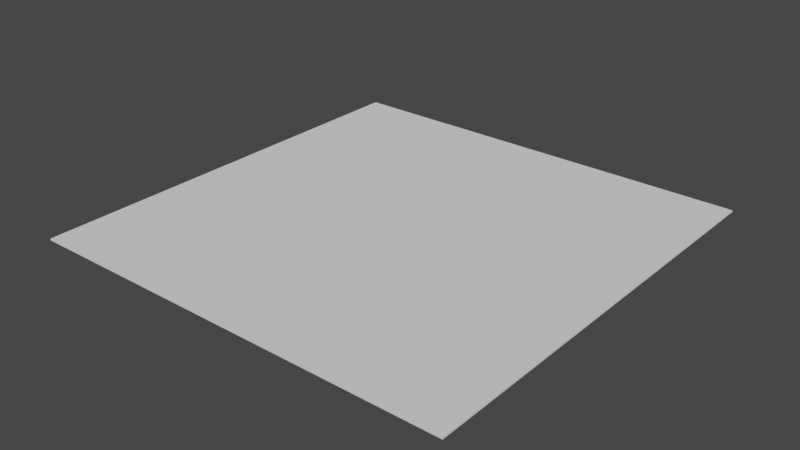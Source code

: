 # Source: cape.blend  (saved by Blender 2.81.16; exported with 4.5.12 LTS)
import bpy
from mathutils import Matrix  # noqa: F401  (used for matrix-valued properties, if any)

bpy.ops.wm.read_factory_settings(use_empty=True)
scene = bpy.context.scene
scene.name = 'Scene'

# ---- collections
col_collection = bpy.data.collections.new('Collection'); scene.collection.children.link(col_collection)

# ---- world
world_world = bpy.data.worlds.new('World'); scene.world = world_world
world_world.use_nodes = True; world_world.node_tree.nodes.clear()
_N = world_world.node_tree.nodes; _L = world_world.node_tree.links
n0 = _N.new('ShaderNodeOutputWorld'); n0.name = 'World Output'; n0.location = (300, 300)
n1 = _N.new('ShaderNodeBackground'); n1.name = 'Background'; n1.location = (10, 300)
n1.inputs[0].default_value = (0.05088, 0.05088, 0.05088, 1.0)
_L.new(n1.outputs[0], n0.inputs[0])
n0.is_active_output = True
world_world.color = (0.05088, 0.05088, 0.05088)
world_world.use_sun_shadow = False
world_world.sun_shadow_jitter_overblur = 0.0

# ---- meshes
me_plane = bpy.data.meshes.new('Plane')
me_plane.from_pydata([(-1.0, -1.0, 0.0), (1.0, -1.0, 0.0), (-1.0, 1.0, 0.0), (1.0, 1.0, 0.0), (-1.0, -1.0, 0.007311), (1.0, -1.0, 0.007311), (-1.0, 1.0, 0.007311), (1.0, 1.0, 0.007311), (-1.0, 0.0, 0.007311), (0.0, -1.0, 0.007311), (1.0, 0.0, 0.007311), (0.0, 1.0, 0.007311), (0.0, 0.0, 0.007311), (-1.0, -0.5, 0.007311), (0.5, -1.0, 0.007311), (1.0, 0.5, 0.007311), (-0.5, 1.0, 0.007311), (-1.0, 0.5, 0.007311), (-0.5, -1.0, 0.007311), (1.0, -0.5, 0.007311), (0.5, 1.0, 0.007311), (0.0, 0.5, 0.007311), (0.0, -0.5, 0.007311), (-0.5, 0.0, 0.007311), (0.5, 0.0, 0.007311), (0.5, -0.5, 0.007311), (-0.5, -0.5, 0.007311), (-0.5, 0.5, 0.007311), (0.5, 0.5, 0.007311), (-1.0, -0.75, 0.007311), (0.75, -1.0, 0.007311), (1.0, 0.75, 0.007311), (-0.75, 1.0, 0.007311), (-1.0, 0.25, 0.007311), (-0.25, -1.0, 0.007311), (1.0, -0.25, 0.007311), (0.25, 1.0, 0.007311), (0.0, 0.75, 0.007311), (0.0, -0.25, 0.007311), (-0.75, 0.0, 0.007311), (0.25, 0.0, 0.007311), (-1.0, -0.25, 0.007311), (0.25, -1.0, 0.007311), (1.0, 0.25, 0.007311), (-0.25, 1.0, 0.007311), (-1.0, 0.75, 0.007311), (-0.75, -1.0, 0.007311), (1.0, -0.75, 0.007311), (0.75, 1.0, 0.007311), (0.0, 0.25, 0.007311), (0.0, -0.75, 0.007311), (-0.25, 0.0, 0.007311), (0.75, 0.0, 0.007311), (0.5, -0.25, 0.007311), (0.5, -0.75, 0.007311), (0.25, -0.5, 0.007311), (0.75, -0.5, 0.007311), (-0.5, -0.25, 0.007311), (-0.5, -0.75, 0.007311), (-0.75, -0.5, 0.007311), (-0.25, -0.5, 0.007311), (-0.5, 0.75, 0.007311), (-0.5, 0.25, 0.007311), (-0.75, 0.5, 0.007311), (-0.25, 0.5, 0.007311), (0.5, 0.75, 0.007311), (0.5, 0.25, 0.007311), (0.25, 0.5, 0.007311), (0.75, 0.5, 0.007311), (0.75, 0.25, 0.007311), (0.25, 0.25, 0.007311), (0.25, 0.75, 0.007311), (-0.25, 0.25, 0.007311), (-0.75, 0.25, 0.007311), (-0.75, 0.75, 0.007311), (-0.25, -0.75, 0.007311), (-0.75, -0.75, 0.007311), (-0.75, -0.25, 0.007311), (0.75, -0.75, 0.007311), (0.25, -0.75, 0.007311), (0.25, -0.25, 0.007311), (0.75, -0.25, 0.007311), (-0.25, -0.25, 0.007311), (-0.25, 0.75, 0.007311), (0.75, 0.75, 0.007311), (0.0, -1.0, 0.0), (0.0, 1.0, 0.0), (-1.0, 0.0, 0.0), (1.0, 0.0, 0.0), (0.0, 0.0, 0.0), (1.0, 0.5, 0.0), (-1.0, 0.5, 0.0), (0.0, 0.5, 0.0), (1.0, 0.75, 0.0), (-1.0, 0.75, 0.0), (0.0, 0.75, 0.0), (-1.0, -0.5, 0.0), (0.0, -0.5, 0.0), (1.0, -0.5, 0.0), (0.5, -1.0, 0.0), (0.5, 1.0, 0.0), (0.5, 0.0, 0.0), (0.5, 0.5, 0.0), (0.5, 0.75, 0.0), (0.5, -0.5, 0.0), (0.25, 1.0, 0.0), (0.25, -1.0, 0.0), (0.25, 0.0, 0.0), (0.25, 0.5, 0.0), (0.25, 0.75, 0.0), (0.25, -0.5, 0.0), (0.75, -1.0, 0.0), (0.75, 0.0, 0.0), (0.75, 0.5, 0.0), (0.75, 0.75, 0.0), (0.75, -0.5, 0.0), (0.75, 1.0, 0.0), (-0.5, 1.0, 0.0), (-0.5, -1.0, 0.0), (-0.5, 0.0, 0.0), (-0.5, 0.5, 0.0), (-0.5, 0.75, 0.0), (-0.5, -0.5, 0.0), (-0.25, -1.0, 0.0), (-0.25, 0.0, 0.0), (-0.25, 0.5, 0.0), (-0.25, 0.75, 0.0), (-0.25, -0.5, 0.0), (-0.25, 1.0, 0.0), (-0.75, 1.0, 0.0), (-0.75, -1.0, 0.0), (-0.75, 0.0, 0.0), (-0.75, 0.5, 0.0), (-0.75, 0.75, 0.0), (-0.75, -0.5, 0.0), (-1.0, 0.25, 0.0), (0.0, 0.25, 0.0), (1.0, 0.25, 0.0), (0.5, 0.25, 0.0), (0.25, 0.25, 0.0), (0.75, 0.25, 0.0), (-0.5, 0.25, 0.0), (-0.25, 0.25, 0.0), (-0.75, 0.25, 0.0), (1.0, -0.25, 0.0), (-1.0, -0.25, 0.0), (0.0, -0.25, 0.0), (0.5, -0.25, 0.0), (0.25, -0.25, 0.0), (0.75, -0.25, 0.0), (-0.5, -0.25, 0.0), (-0.25, -0.25, 0.0), (-0.75, -0.25, 0.0), (-1.0, -0.75, 0.0), (0.0, -0.75, 0.0), (1.0, -0.75, 0.0), (0.5, -0.75, 0.0), (0.25, -0.75, 0.0), (0.75, -0.75, 0.0), (-0.5, -0.75, 0.0), (-0.25, -0.75, 0.0), (-0.75, -0.75, 0.0)], [], [(114, 116, 3, 93), (84, 31, 7, 48), (1, 155, 98, 144, 88, 137, 90, 93, 3, 7, 31, 15, 43, 10, 35, 19, 47, 5), (2, 94, 91, 135, 87, 145, 96, 153, 0, 4, 29, 13, 41, 8, 33, 17, 45, 6), (3, 116, 100, 105, 86, 128, 117, 129, 2, 6, 32, 16, 44, 11, 36, 20, 48, 7), (0, 130, 118, 123, 85, 106, 99, 111, 1, 5, 30, 14, 42, 9, 34, 18, 46, 4), (83, 37, 11, 44), (82, 38, 12, 51), (81, 35, 10, 52), (80, 53, 24, 40), (79, 54, 25, 55), (78, 47, 19, 56), (77, 57, 23, 39), (76, 58, 26, 59), (75, 50, 22, 60), (74, 61, 16, 32), (73, 62, 27, 63), (72, 49, 21, 64), (71, 65, 20, 36), (70, 66, 28, 67), (69, 43, 15, 68), (66, 69, 68, 28), (24, 52, 69, 66), (52, 10, 43, 69), (49, 70, 67, 21), (12, 40, 70, 49), (40, 24, 66, 70), (37, 71, 36, 11), (21, 67, 71, 37), (67, 28, 65, 71), (62, 72, 64, 27), (23, 51, 72, 62), (51, 12, 49, 72), (33, 73, 63, 17), (8, 39, 73, 33), (39, 23, 62, 73), (45, 74, 32, 6), (17, 63, 74, 45), (63, 27, 61, 74), (58, 75, 60, 26), (18, 34, 75, 58), (34, 9, 50, 75), (29, 76, 59, 13), (4, 46, 76, 29), (46, 18, 58, 76), (41, 77, 39, 8), (13, 59, 77, 41), (59, 26, 57, 77), (54, 78, 56, 25), (14, 30, 78, 54), (30, 5, 47, 78), (50, 79, 55, 22), (9, 42, 79, 50), (42, 14, 54, 79), (38, 80, 40, 12), (22, 55, 80, 38), (55, 25, 53, 80), (53, 81, 52, 24), (25, 56, 81, 53), (56, 19, 35, 81), (57, 82, 51, 23), (26, 60, 82, 57), (60, 22, 38, 82), (61, 83, 44, 16), (27, 64, 83, 61), (64, 21, 37, 83), (65, 84, 48, 20), (28, 68, 84, 65), (68, 15, 31, 84), (126, 128, 86, 95), (151, 124, 89, 146), (149, 112, 88, 144), (142, 125, 92, 136), (140, 113, 90, 137), (125, 126, 95, 92), (113, 114, 93, 90), (158, 115, 98, 155), (160, 127, 97, 154), (157, 110, 104, 156), (108, 109, 103, 102), (139, 108, 102, 138), (148, 107, 101, 147), (109, 105, 100, 103), (95, 86, 105, 109), (146, 89, 107, 148), (136, 92, 108, 139), (92, 95, 109, 108), (154, 97, 110, 157), (156, 104, 115, 158), (102, 103, 114, 113), (138, 102, 113, 140), (147, 101, 112, 149), (103, 100, 116, 114), (161, 134, 122, 159), (132, 133, 121, 120), (143, 132, 120, 141), (152, 131, 119, 150), (133, 129, 117, 121), (159, 122, 127, 160), (120, 121, 126, 125), (141, 120, 125, 142), (150, 119, 124, 151), (121, 117, 128, 126), (94, 2, 129, 133), (145, 87, 131, 152), (135, 91, 132, 143), (91, 94, 133, 132), (153, 96, 134, 161), (87, 135, 143, 131), (119, 141, 142, 124), (131, 143, 141, 119), (101, 138, 140, 112), (89, 136, 139, 107), (107, 139, 138, 101), (112, 140, 137, 88), (124, 142, 136, 89), (96, 145, 152, 134), (122, 150, 151, 127), (134, 152, 150, 122), (104, 147, 149, 115), (97, 146, 148, 110), (110, 148, 147, 104), (115, 149, 144, 98), (127, 151, 146, 97), (0, 153, 161, 130), (118, 159, 160, 123), (130, 161, 159, 118), (99, 156, 158, 111), (85, 154, 157, 106), (106, 157, 156, 99), (123, 160, 154, 85), (111, 158, 155, 1)])
_uv = me_plane.uv_layers.new(name='UVMap')
_uv.uv.foreach_set('vector', [0.875, 0.875, 0.875, 1.0, 1.0, 1.0, 1.0, 0.875, 0.875, 0.875, 1.0, 0.875, 1.0, 1.0, 0.875, 1.0, 1.0, 0.0, 1.0, 0.125, 1.0, 0.25, 1.0, 0.375, 1.0, 0.5, 1.0, 0.625, 1.0, 0.75, 1.0, 0.875, 1.0, 1.0, 1.0, 1.0, 1.0, 0.875, 1.0, 0.75, 1.0, 0.625, 1.0, 0.5, 1.0, 0.375, 1.0, 0.25, 1.0, 0.125, 1.0, 0.0, 0.0, 1.0, 0.0, 0.875, 0.0, 0.75, 0.0, 0.625, 0.0, 0.5, 0.0, 0.375, 0.0, 0.25, 0.0, 0.125, 0.0, 0.0, 0.0, 0.0, 0.0, 0.125, 0.0, 0.25, 0.0, 0.375, 0.0, 0.5, 0.0, 0.625, 0.0, 0.75, 0.0, 0.875, 0.0, 1.0, 1.0, 1.0, 0.875, 1.0, 0.75, 1.0, 0.625, 1.0, 0.5, 1.0, 0.375, 1.0, 0.25, 1.0, 0.125, 1.0, 0.0, 1.0, 0.0, 1.0, 0.125, 1.0, 0.25, 1.0, 0.375, 1.0, 0.5, 1.0, 0.625, 1.0, 0.75, 1.0, 0.875, 1.0, 1.0, 1.0, 0.0, 0.0, 0.125, 0.0, 0.25, 0.0, 0.375, 0.0, 0.5, 0.0, 0.625, 0.0, 0.75, 0.0, 0.875, 0.0, 1.0, 0.0, 1.0, 0.0, 0.875, 0.0, 0.75, 0.0, 0.625, 0.0, 0.5, 0.0, 0.375, 0.0, 0.25, 0.0, 0.125, 0.0, 0.0, 0.0, 0.375, 0.875, 0.5, 0.875, 0.5, 1.0, 0.375, 1.0, 0.375, 0.375, 0.5, 0.375, 0.5, 0.5, 0.375, 0.5, 0.875, 0.375, 1.0, 0.375, 1.0, 0.5, 0.875, 0.5, 0.625, 0.375, 0.75, 0.375, 0.75, 0.5, 0.625, 0.5, 0.625, 0.125, 0.75, 0.125, 0.75, 0.25, 0.625, 0.25, 0.875, 0.125, 1.0, 0.125, 1.0, 0.25, 0.875, 0.25, 0.125, 0.375, 0.25, 0.375, 0.25, 0.5, 0.125, 0.5, 0.125, 0.125, 0.25, 0.125, 0.25, 0.25, 0.125, 0.25, 0.375, 0.125, 0.5, 0.125, 0.5, 0.25, 0.375, 0.25, 0.125, 0.875, 0.25, 0.875, 0.25, 1.0, 0.125, 1.0, 0.125, 0.625, 0.25, 0.625, 0.25, 0.75, 0.125, 0.75, 0.375, 0.625, 0.5, 0.625, 0.5, 0.75, 0.375, 0.75, 0.625, 0.875, 0.75, 0.875, 0.75, 1.0, 0.625, 1.0, 0.625, 0.625, 0.75, 0.625, 0.75, 0.75, 0.625, 0.75, 0.875, 0.625, 1.0, 0.625, 1.0, 0.75, 0.875, 0.75, 0.75, 0.625, 0.875, 0.625, 0.875, 0.75, 0.75, 0.75, 0.75, 0.5, 0.875, 0.5, 0.875, 0.625, 0.75, 0.625, 0.875, 0.5, 1.0, 0.5, 1.0, 0.625, 0.875, 0.625, 0.5, 0.625, 0.625, 0.625, 0.625, 0.75, 0.5, 0.75, 0.5, 0.5, 0.625, 0.5, 0.625, 0.625, 0.5, 0.625, 0.625, 0.5, 0.75, 0.5, 0.75, 0.625, 0.625, 0.625, 0.5, 0.875, 0.625, 0.875, 0.625, 1.0, 0.5, 1.0, 0.5, 0.75, 0.625, 0.75, 0.625, 0.875, 0.5, 0.875, 0.625, 0.75, 0.75, 0.75, 0.75, 0.875, 0.625, 0.875, 0.25, 0.625, 0.375, 0.625, 0.375, 0.75, 0.25, 0.75, 0.25, 0.5, 0.375, 0.5, 0.375, 0.625, 0.25, 0.625, 0.375, 0.5, 0.5, 0.5, 0.5, 0.625, 0.375, 0.625, 0.0, 0.625, 0.125, 0.625, 0.125, 0.75, 0.0, 0.75, 0.0, 0.5, 0.125, 0.5, 0.125, 0.625, 0.0, 0.625, 0.125, 0.5, 0.25, 0.5, 0.25, 0.625, 0.125, 0.625, 0.0, 0.875, 0.125, 0.875, 0.125, 1.0, 0.0, 1.0, 0.0, 0.75, 0.125, 0.75, 0.125, 0.875, 0.0, 0.875, 0.125, 0.75, 0.25, 0.75, 0.25, 0.875, 0.125, 0.875, 0.25, 0.125, 0.375, 0.125, 0.375, 0.25, 0.25, 0.25, 0.25, 0.0, 0.375, 0.0, 0.375, 0.125, 0.25, 0.125, 0.375, 0.0, 0.5, 0.0, 0.5, 0.125, 0.375, 0.125, 0.0, 0.125, 0.125, 0.125, 0.125, 0.25, 0.0, 0.25, 0.0, 0.0, 0.125, 0.0, 0.125, 0.125, 0.0, 0.125, 0.125, 0.0, 0.25, 0.0, 0.25, 0.125, 0.125, 0.125, 0.0, 0.375, 0.125, 0.375, 0.125, 0.5, 0.0, 0.5, 0.0, 0.25, 0.125, 0.25, 0.125, 0.375, 0.0, 0.375, 0.125, 0.25, 0.25, 0.25, 0.25, 0.375, 0.125, 0.375, 0.75, 0.125, 0.875, 0.125, 0.875, 0.25, 0.75, 0.25, 0.75, 0.0, 0.875, 0.0, 0.875, 0.125, 0.75, 0.125, 0.875, 0.0, 1.0, 0.0, 1.0, 0.125, 0.875, 0.125, 0.5, 0.125, 0.625, 0.125, 0.625, 0.25, 0.5, 0.25, 0.5, 0.0, 0.625, 0.0, 0.625, 0.125, 0.5, 0.125, 0.625, 0.0, 0.75, 0.0, 0.75, 0.125, 0.625, 0.125, 0.5, 0.375, 0.625, 0.375, 0.625, 0.5, 0.5, 0.5, 0.5, 0.25, 0.625, 0.25, 0.625, 0.375, 0.5, 0.375, 0.625, 0.25, 0.75, 0.25, 0.75, 0.375, 0.625, 0.375, 0.75, 0.375, 0.875, 0.375, 0.875, 0.5, 0.75, 0.5, 0.75, 0.25, 0.875, 0.25, 0.875, 0.375, 0.75, 0.375, 0.875, 0.25, 1.0, 0.25, 1.0, 0.375, 0.875, 0.375, 0.25, 0.375, 0.375, 0.375, 0.375, 0.5, 0.25, 0.5, 0.25, 0.25, 0.375, 0.25, 0.375, 0.375, 0.25, 0.375, 0.375, 0.25, 0.5, 0.25, 0.5, 0.375, 0.375, 0.375, 0.25, 0.875, 0.375, 0.875, 0.375, 1.0, 0.25, 1.0, 0.25, 0.75, 0.375, 0.75, 0.375, 0.875, 0.25, 0.875, 0.375, 0.75, 0.5, 0.75, 0.5, 0.875, 0.375, 0.875, 0.75, 0.875, 0.875, 0.875, 0.875, 1.0, 0.75, 1.0, 0.75, 0.75, 0.875, 0.75, 0.875, 0.875, 0.75, 0.875, 0.875, 0.75, 1.0, 0.75, 1.0, 0.875, 0.875, 0.875, 0.375, 0.875, 0.375, 1.0, 0.5, 1.0, 0.5, 0.875, 0.375, 0.375, 0.375, 0.5, 0.5, 0.5, 0.5, 0.375, 0.875, 0.375, 0.875, 0.5, 1.0, 0.5, 1.0, 0.375, 0.375, 0.625, 0.375, 0.75, 0.5, 0.75, 0.5, 0.625, 0.875, 0.625, 0.875, 0.75, 1.0, 0.75, 1.0, 0.625, 0.375, 0.75, 0.375, 0.875, 0.5, 0.875, 0.5, 0.75, 0.875, 0.75, 0.875, 0.875, 1.0, 0.875, 1.0, 0.75, 0.875, 0.125, 0.875, 0.25, 1.0, 0.25, 1.0, 0.125, 0.375, 0.125, 0.375, 0.25, 0.5, 0.25, 0.5, 0.125, 0.625, 0.125, 0.625, 0.25, 0.75, 0.25, 0.75, 0.125, 0.625, 0.75, 0.625, 0.875, 0.75, 0.875, 0.75, 0.75, 0.625, 0.625, 0.625, 0.75, 0.75, 0.75, 0.75, 0.625, 0.625, 0.375, 0.625, 0.5, 0.75, 0.5, 0.75, 0.375, 0.625, 0.875, 0.625, 1.0, 0.75, 1.0, 0.75, 0.875, 0.5, 0.875, 0.5, 1.0, 0.625, 1.0, 0.625, 0.875, 0.5, 0.375, 0.5, 0.5, 0.625, 0.5, 0.625, 0.375, 0.5, 0.625, 0.5, 0.75, 0.625, 0.75, 0.625, 0.625, 0.5, 0.75, 0.5, 0.875, 0.625, 0.875, 0.625, 0.75, 0.5, 0.125, 0.5, 0.25, 0.625, 0.25, 0.625, 0.125, 0.75, 0.125, 0.75, 0.25, 0.875, 0.25, 0.875, 0.125, 0.75, 0.75, 0.75, 0.875, 0.875, 0.875, 0.875, 0.75, 0.75, 0.625, 0.75, 0.75, 0.875, 0.75, 0.875, 0.625, 0.75, 0.375, 0.75, 0.5, 0.875, 0.5, 0.875, 0.375, 0.75, 0.875, 0.75, 1.0, 0.875, 1.0, 0.875, 0.875, 0.125, 0.125, 0.125, 0.25, 0.25, 0.25, 0.25, 0.125, 0.125, 0.75, 0.125, 0.875, 0.25, 0.875, 0.25, 0.75, 0.125, 0.625, 0.125, 0.75, 0.25, 0.75, 0.25, 0.625, 0.125, 0.375, 0.125, 0.5, 0.25, 0.5, 0.25, 0.375, 0.125, 0.875, 0.125, 1.0, 0.25, 1.0, 0.25, 0.875, 0.25, 0.125, 0.25, 0.25, 0.375, 0.25, 0.375, 0.125, 0.25, 0.75, 0.25, 0.875, 0.375, 0.875, 0.375, 0.75, 0.25, 0.625, 0.25, 0.75, 0.375, 0.75, 0.375, 0.625, 0.25, 0.375, 0.25, 0.5, 0.375, 0.5, 0.375, 0.375, 0.25, 0.875, 0.25, 1.0, 0.375, 1.0, 0.375, 0.875, 0.0, 0.875, 0.0, 1.0, 0.125, 1.0, 0.125, 0.875, 0.0, 0.375, 0.0, 0.5, 0.125, 0.5, 0.125, 0.375, 0.0, 0.625, 0.0, 0.75, 0.125, 0.75, 0.125, 0.625, 0.0, 0.75, 0.0, 0.875, 0.125, 0.875, 0.125, 0.75, 0.0, 0.125, 0.0, 0.25, 0.125, 0.25, 0.125, 0.125, 0.0, 0.5, 0.0, 0.625, 0.125, 0.625, 0.125, 0.5, 0.25, 0.5, 0.25, 0.625, 0.375, 0.625, 0.375, 0.5, 0.125, 0.5, 0.125, 0.625, 0.25, 0.625, 0.25, 0.5, 0.75, 0.5, 0.75, 0.625, 0.875, 0.625, 0.875, 0.5, 0.5, 0.5, 0.5, 0.625, 0.625, 0.625, 0.625, 0.5, 0.625, 0.5, 0.625, 0.625, 0.75, 0.625, 0.75, 0.5, 0.875, 0.5, 0.875, 0.625, 1.0, 0.625, 1.0, 0.5, 0.375, 0.5, 0.375, 0.625, 0.5, 0.625, 0.5, 0.5, 0.0, 0.25, 0.0, 0.375, 0.125, 0.375, 0.125, 0.25, 0.25, 0.25, 0.25, 0.375, 0.375, 0.375, 0.375, 0.25, 0.125, 0.25, 0.125, 0.375, 0.25, 0.375, 0.25, 0.25, 0.75, 0.25, 0.75, 0.375, 0.875, 0.375, 0.875, 0.25, 0.5, 0.25, 0.5, 0.375, 0.625, 0.375, 0.625, 0.25, 0.625, 0.25, 0.625, 0.375, 0.75, 0.375, 0.75, 0.25, 0.875, 0.25, 0.875, 0.375, 1.0, 0.375, 1.0, 0.25, 0.375, 0.25, 0.375, 0.375, 0.5, 0.375, 0.5, 0.25, 0.0, 0.0, 0.0, 0.125, 0.125, 0.125, 0.125, 0.0, 0.25, 0.0, 0.25, 0.125, 0.375, 0.125, 0.375, 0.0, 0.125, 0.0, 0.125, 0.125, 0.25, 0.125, 0.25, 0.0, 0.75, 0.0, 0.75, 0.125, 0.875, 0.125, 0.875, 0.0, 0.5, 0.0, 0.5, 0.125, 0.625, 0.125, 0.625, 0.0, 0.625, 0.0, 0.625, 0.125, 0.75, 0.125, 0.75, 0.0, 0.375, 0.0, 0.375, 0.125, 0.5, 0.125, 0.5, 0.0, 0.875, 0.0, 0.875, 0.125, 1.0, 0.125, 1.0, 0.0])
me_plane.use_remesh_fix_poles = True
me_plane.use_remesh_preserve_attributes = False
me_plane.use_mirror_vertex_groups = False
me_plane.update()

# ---- objects
ob_plane = bpy.data.objects.new('Plane', me_plane)

# ---- transforms, parenting, visibility, modifiers, constraints
ob_plane.location = (0.0, 0.0, 0.0)
ob_plane.lineart.crease_threshold = 0.0

# ---- collection membership
col_collection.objects.link(ob_plane)

# ---- scene / render settings (as saved in the file)
scene.frame_start = 1; scene.frame_end = 250; scene.frame_set(1)
scene.render.engine = 'BLENDER_EEVEE_NEXT'
scene.cycles.use_denoising = False
scene.cycles.samples = 128
scene.cycles.sampling_pattern = 'TABULATED_SOBOL'
scene.cycles.use_adaptive_sampling = False
scene.cycles.use_light_tree = False
scene.view_settings.view_transform = 'Filmic'
bpy.context.view_layer.update()

# ---- added for rendering (the .blend has no active camera and no usable light): camera, sun
cam_auto = bpy.data.cameras.new('AutoCamera')
cam_auto.lens = 50.0
cam_auto.sensor_width = 36.0
cam_auto.clip_end = 1000.0
ob_auto_camera = bpy.data.objects.new('AutoCamera', cam_auto)
scene.collection.objects.link(ob_auto_camera)
ob_auto_camera.location = (2.61694, -3.14033, 2.09721)
ob_auto_camera.rotation_euler = (1.09748, -7.21219e-08, 0.694738)
scene.camera = ob_auto_camera
light_auto_sun = bpy.data.lights.new('AutoSun', 'SUN')
light_auto_sun.energy = 3.0
light_auto_sun.angle = 0.0523599
ob_auto_sun = bpy.data.objects.new('AutoSun', light_auto_sun)
scene.collection.objects.link(ob_auto_sun)
ob_auto_sun.rotation_euler = (0.872665, 0.174533, 0.523599)
bpy.context.view_layer.update()
